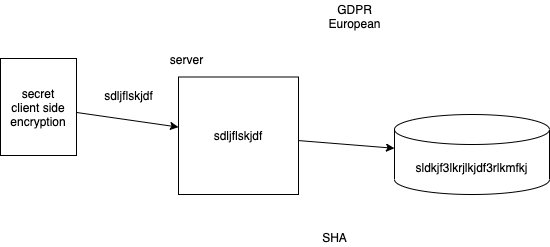

The diagram above was exported from draw.io. Its source (the exported page's mxGraphModel, read from the mxfile embedded in the PNG):
<mxGraphModel dx="1426" dy="418" grid="0" gridSize="10" guides="1" tooltips="1" connect="1" arrows="1" fold="1" page="1" pageScale="1" pageWidth="827" pageHeight="1169" math="0" shadow="0">
  <root>
    <mxCell id="0" />
    <mxCell id="1" parent="0" />
    <mxCell id="3" style="edgeStyle=none;html=1;" edge="1" parent="1" source="2" target="4">
      <mxGeometry relative="1" as="geometry">
        <mxPoint x="233" y="154.5" as="targetPoint" />
      </mxGeometry>
    </mxCell>
    <mxCell id="2" value="secret&lt;br&gt;client side encryption" style="rounded=0;whiteSpace=wrap;html=1;" vertex="1" parent="1">
      <mxGeometry x="-5" y="106" width="76" height="97" as="geometry" />
    </mxCell>
    <mxCell id="6" style="edgeStyle=none;html=1;" edge="1" parent="1" source="4" target="7">
      <mxGeometry relative="1" as="geometry">
        <mxPoint x="380.33333333333337" y="178" as="targetPoint" />
      </mxGeometry>
    </mxCell>
    <mxCell id="4" value="sdljflskjdf" style="rounded=0;whiteSpace=wrap;html=1;" vertex="1" parent="1">
      <mxGeometry x="173" y="124.5" width="120" height="117.5" as="geometry" />
    </mxCell>
    <mxCell id="5" value="server" style="text;html=1;align=center;verticalAlign=middle;resizable=0;points=[];autosize=1;strokeColor=none;" vertex="1" parent="1">
      <mxGeometry x="159" y="98" width="43" height="18" as="geometry" />
    </mxCell>
    <mxCell id="7" value="sldkjf3lkrjlkjdf3rlkmfkj" style="shape=cylinder3;whiteSpace=wrap;html=1;boundedLbl=1;backgroundOutline=1;size=15;" vertex="1" parent="1">
      <mxGeometry x="389" y="162" width="155" height="80" as="geometry" />
    </mxCell>
    <mxCell id="8" value="sdljflskjdf" style="text;html=1;align=center;verticalAlign=middle;resizable=0;points=[];autosize=1;strokeColor=none;" vertex="1" parent="1">
      <mxGeometry x="93" y="134" width="59" height="18" as="geometry" />
    </mxCell>
    <mxCell id="10" value="SHA" style="text;html=1;align=center;verticalAlign=middle;resizable=0;points=[];autosize=1;strokeColor=none;" vertex="1" parent="1">
      <mxGeometry x="311" y="276" width="35" height="18" as="geometry" />
    </mxCell>
    <mxCell id="11" value="GDPR&lt;br&gt;European" style="text;html=1;align=center;verticalAlign=middle;resizable=0;points=[];autosize=1;strokeColor=none;" vertex="1" parent="1">
      <mxGeometry x="318" y="48" width="62" height="32" as="geometry" />
    </mxCell>
  </root>
</mxGraphModel>